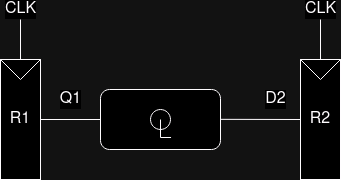

The diagram above was exported from draw.io. Its source (the exported page's mxGraphModel, read from the mxfile embedded in the PNG):
<mxGraphModel dx="1231" dy="744" grid="1" gridSize="10" guides="1" tooltips="1" connect="1" arrows="1" fold="1" page="1" pageScale="1" pageWidth="850" pageHeight="1100" math="0" shadow="0">
  <root>
    <mxCell id="0" />
    <mxCell id="1" parent="0" />
    <mxCell id="VXGYU35AcvrcO7LBQQxw-1" value="" style="rounded=1;whiteSpace=wrap;html=1;" parent="1" vertex="1">
      <mxGeometry x="300" y="350" width="120" height="60" as="geometry" />
    </mxCell>
    <mxCell id="VXGYU35AcvrcO7LBQQxw-2" value="" style="ellipse;whiteSpace=wrap;html=1;aspect=fixed;direction=south;" parent="1" vertex="1">
      <mxGeometry x="350" y="370" width="20" height="20" as="geometry" />
    </mxCell>
    <mxCell id="VXGYU35AcvrcO7LBQQxw-3" value="" style="endArrow=none;html=1;rounded=0;entryX=0.5;entryY=0.5;entryDx=0;entryDy=0;entryPerimeter=0;exitX=0.588;exitY=0.8;exitDx=0;exitDy=0;exitPerimeter=0;" parent="1" source="VXGYU35AcvrcO7LBQQxw-1" target="VXGYU35AcvrcO7LBQQxw-2" edge="1">
      <mxGeometry width="50" height="50" relative="1" as="geometry">
        <mxPoint x="320" y="360" as="sourcePoint" />
        <mxPoint x="350" y="290" as="targetPoint" />
        <Array as="points">
          <mxPoint x="360" y="398" />
        </Array>
      </mxGeometry>
    </mxCell>
    <mxCell id="VXGYU35AcvrcO7LBQQxw-5" value="&lt;font style=&quot;font-size: 16px;&quot;&gt;Q1&lt;/font&gt;" style="endArrow=none;html=1;rounded=0;exitX=0;exitY=0.5;exitDx=0;exitDy=0;entryX=1;entryY=0.5;entryDx=0;entryDy=0;" parent="1" source="VXGYU35AcvrcO7LBQQxw-1" edge="1" target="Edo5WbTePVd-e_nqtZaX-3">
      <mxGeometry y="-20" width="50" height="50" relative="1" as="geometry">
        <mxPoint x="320" y="420" as="sourcePoint" />
        <mxPoint x="260" y="380" as="targetPoint" />
        <mxPoint as="offset" />
      </mxGeometry>
    </mxCell>
    <mxCell id="VXGYU35AcvrcO7LBQQxw-7" value="" style="endArrow=none;html=1;rounded=0;exitX=0;exitY=0.5;exitDx=0;exitDy=0;" parent="1" edge="1" source="Edo5WbTePVd-e_nqtZaX-6">
      <mxGeometry width="50" height="50" relative="1" as="geometry">
        <mxPoint x="460" y="379.84" as="sourcePoint" />
        <mxPoint x="420" y="379.84" as="targetPoint" />
      </mxGeometry>
    </mxCell>
    <mxCell id="Edo5WbTePVd-e_nqtZaX-9" value="&lt;font style=&quot;font-size: 16px;&quot;&gt;D2&lt;/font&gt;" style="edgeLabel;html=1;align=center;verticalAlign=middle;resizable=0;points=[];" vertex="1" connectable="0" parent="VXGYU35AcvrcO7LBQQxw-7">
      <mxGeometry x="-0.25" y="1" relative="1" as="geometry">
        <mxPoint x="5" y="-21" as="offset" />
      </mxGeometry>
    </mxCell>
    <mxCell id="Edo5WbTePVd-e_nqtZaX-3" value="&lt;font style=&quot;font-size: 16px;&quot;&gt;R1&lt;/font&gt;" style="rounded=0;whiteSpace=wrap;html=1;" vertex="1" parent="1">
      <mxGeometry x="200" y="320" width="40" height="120" as="geometry" />
    </mxCell>
    <mxCell id="Edo5WbTePVd-e_nqtZaX-4" value="" style="triangle;whiteSpace=wrap;html=1;direction=south;" vertex="1" parent="1">
      <mxGeometry x="200" y="320" width="40" height="20" as="geometry" />
    </mxCell>
    <mxCell id="Edo5WbTePVd-e_nqtZaX-5" value="&lt;font style=&quot;font-size: 16px;&quot;&gt;CLK&lt;/font&gt;" style="endArrow=none;html=1;rounded=0;exitX=0;exitY=0.5;exitDx=0;exitDy=0;" edge="1" parent="1" source="Edo5WbTePVd-e_nqtZaX-4">
      <mxGeometry x="1" y="10" width="50" height="50" relative="1" as="geometry">
        <mxPoint x="400" y="410" as="sourcePoint" />
        <mxPoint x="220" y="280" as="targetPoint" />
        <mxPoint x="10" y="-10" as="offset" />
      </mxGeometry>
    </mxCell>
    <mxCell id="Edo5WbTePVd-e_nqtZaX-6" value="&lt;font style=&quot;font-size: 16px;&quot;&gt;R2&lt;/font&gt;" style="rounded=0;whiteSpace=wrap;html=1;" vertex="1" parent="1">
      <mxGeometry x="500" y="320" width="40" height="120" as="geometry" />
    </mxCell>
    <mxCell id="Edo5WbTePVd-e_nqtZaX-7" value="" style="triangle;whiteSpace=wrap;html=1;direction=south;" vertex="1" parent="1">
      <mxGeometry x="500" y="320" width="40" height="20" as="geometry" />
    </mxCell>
    <mxCell id="Edo5WbTePVd-e_nqtZaX-8" value="&lt;font style=&quot;font-size: 16px;&quot;&gt;CLK&lt;/font&gt;" style="endArrow=none;html=1;rounded=0;exitX=0;exitY=0.5;exitDx=0;exitDy=0;" edge="1" parent="1" source="Edo5WbTePVd-e_nqtZaX-7">
      <mxGeometry x="1" y="10" width="50" height="50" relative="1" as="geometry">
        <mxPoint x="700" y="410" as="sourcePoint" />
        <mxPoint x="520" y="280" as="targetPoint" />
        <mxPoint x="10" y="-10" as="offset" />
      </mxGeometry>
    </mxCell>
  </root>
</mxGraphModel>